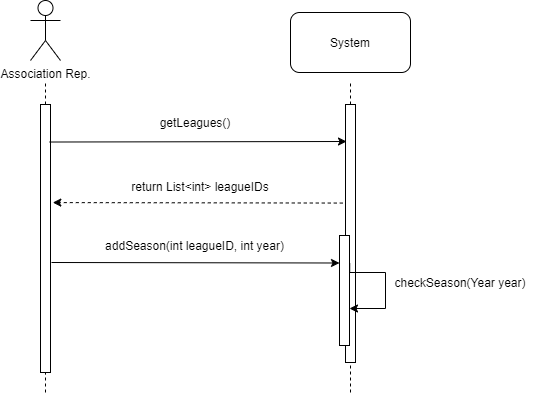

The diagram above was exported from draw.io. Its source (the exported page's mxGraphModel, read from the mxfile embedded in the PNG):
<mxGraphModel dx="1312" dy="833" grid="1" gridSize="10" guides="1" tooltips="1" connect="1" arrows="1" fold="1" page="1" pageScale="1" pageWidth="1100" pageHeight="850" background="#ffffff" math="0" shadow="0">
  <root>
    <mxCell id="0" />
    <mxCell id="1" parent="0" />
    <mxCell id="WbPTkqY78XF6osbmFgT0-1" value="Association Rep." style="shape=umlActor;verticalLabelPosition=bottom;labelBackgroundColor=#ffffff;verticalAlign=top;html=1;outlineConnect=0;" parent="1" vertex="1">
      <mxGeometry x="185" y="58" width="30" height="60" as="geometry" />
    </mxCell>
    <mxCell id="WbPTkqY78XF6osbmFgT0-2" value="" style="endArrow=none;dashed=1;html=1;" parent="1" source="WbPTkqY78XF6osbmFgT0-5" edge="1">
      <mxGeometry width="50" height="50" relative="1" as="geometry">
        <mxPoint x="200" y="530" as="sourcePoint" />
        <mxPoint x="200" y="140" as="targetPoint" />
      </mxGeometry>
    </mxCell>
    <mxCell id="WbPTkqY78XF6osbmFgT0-5" value="" style="rounded=0;whiteSpace=wrap;html=1;" parent="1" vertex="1">
      <mxGeometry x="195" y="162" width="10" height="268" as="geometry" />
    </mxCell>
    <mxCell id="WbPTkqY78XF6osbmFgT0-6" value="" style="endArrow=none;dashed=1;html=1;" parent="1" target="WbPTkqY78XF6osbmFgT0-5" edge="1">
      <mxGeometry width="50" height="50" relative="1" as="geometry">
        <mxPoint x="200" y="450" as="sourcePoint" />
        <mxPoint x="200" y="140" as="targetPoint" />
      </mxGeometry>
    </mxCell>
    <mxCell id="WbPTkqY78XF6osbmFgT0-8" value="" style="endArrow=none;dashed=1;html=1;" parent="1" edge="1">
      <mxGeometry width="50" height="50" relative="1" as="geometry">
        <mxPoint x="505" y="450" as="sourcePoint" />
        <mxPoint x="505" y="140" as="targetPoint" />
      </mxGeometry>
    </mxCell>
    <mxCell id="WbPTkqY78XF6osbmFgT0-9" value="" style="rounded=0;whiteSpace=wrap;html=1;" parent="1" vertex="1">
      <mxGeometry x="500" y="162" width="10" height="258" as="geometry" />
    </mxCell>
    <mxCell id="WbPTkqY78XF6osbmFgT0-11" value="System" style="rounded=1;whiteSpace=wrap;html=1;" parent="1" vertex="1">
      <mxGeometry x="445" y="70" width="120" height="60" as="geometry" />
    </mxCell>
    <mxCell id="WbPTkqY78XF6osbmFgT0-12" value="" style="endArrow=classic;html=1;entryX=0;entryY=0.25;entryDx=0;entryDy=0;" parent="1" target="WbPTkqY78XF6osbmFgT0-14" edge="1">
      <mxGeometry width="50" height="50" relative="1" as="geometry">
        <mxPoint x="206" y="320" as="sourcePoint" />
        <mxPoint x="494" y="199" as="targetPoint" />
      </mxGeometry>
    </mxCell>
    <mxCell id="WbPTkqY78XF6osbmFgT0-13" value="addSeason(int leagueID, int year)" style="text;html=1;strokeColor=none;fillColor=none;align=center;verticalAlign=middle;whiteSpace=wrap;rounded=0;" parent="1" vertex="1">
      <mxGeometry x="207" y="293" width="285" height="20" as="geometry" />
    </mxCell>
    <mxCell id="WbPTkqY78XF6osbmFgT0-14" value="" style="rounded=0;whiteSpace=wrap;html=1;" parent="1" vertex="1">
      <mxGeometry x="494" y="293" width="10" height="110" as="geometry" />
    </mxCell>
    <mxCell id="WbPTkqY78XF6osbmFgT0-16" style="edgeStyle=orthogonalEdgeStyle;rounded=0;orthogonalLoop=1;jettySize=auto;html=1;exitX=1.023;exitY=0.391;exitDx=0;exitDy=0;exitPerimeter=0;" parent="1" edge="1">
      <mxGeometry relative="1" as="geometry">
        <mxPoint x="504.23" y="321.01" as="sourcePoint" />
        <mxPoint x="504" y="366" as="targetPoint" />
        <Array as="points">
          <mxPoint x="504" y="330" />
          <mxPoint x="540" y="330" />
          <mxPoint x="540" y="366" />
        </Array>
      </mxGeometry>
    </mxCell>
    <mxCell id="WbPTkqY78XF6osbmFgT0-17" value="checkSeason(Year year)" style="text;html=1;strokeColor=none;fillColor=none;align=center;verticalAlign=middle;whiteSpace=wrap;rounded=0;" parent="1" vertex="1">
      <mxGeometry x="540" y="330" width="150" height="20" as="geometry" />
    </mxCell>
    <mxCell id="WbPTkqY78XF6osbmFgT0-24" value="" style="endArrow=classic;html=1;exitX=0.914;exitY=0.14;exitDx=0;exitDy=0;exitPerimeter=0;" parent="1" source="WbPTkqY78XF6osbmFgT0-5" edge="1">
      <mxGeometry width="50" height="50" relative="1" as="geometry">
        <mxPoint x="212" y="190" as="sourcePoint" />
        <mxPoint x="501" y="199" as="targetPoint" />
      </mxGeometry>
    </mxCell>
    <mxCell id="WbPTkqY78XF6osbmFgT0-25" value="getLeagues()" style="text;html=1;strokeColor=none;fillColor=none;align=center;verticalAlign=middle;whiteSpace=wrap;rounded=0;" parent="1" vertex="1">
      <mxGeometry x="329.5" y="170" width="40" height="20" as="geometry" />
    </mxCell>
    <mxCell id="WbPTkqY78XF6osbmFgT0-26" value="" style="endArrow=classic;html=1;entryX=1.229;entryY=0.366;entryDx=0;entryDy=0;entryPerimeter=0;exitX=-0.271;exitY=0.382;exitDx=0;exitDy=0;exitPerimeter=0;dashed=1;" parent="1" source="WbPTkqY78XF6osbmFgT0-9" target="WbPTkqY78XF6osbmFgT0-5" edge="1">
      <mxGeometry width="50" height="50" relative="1" as="geometry">
        <mxPoint x="360" y="230" as="sourcePoint" />
        <mxPoint x="410" y="180" as="targetPoint" />
      </mxGeometry>
    </mxCell>
    <mxCell id="WbPTkqY78XF6osbmFgT0-27" value="return List&amp;lt;int&amp;gt; leagueIDs" style="text;html=1;strokeColor=none;fillColor=none;align=center;verticalAlign=middle;whiteSpace=wrap;rounded=0;" parent="1" vertex="1">
      <mxGeometry x="220" y="234" width="270" height="20" as="geometry" />
    </mxCell>
  </root>
</mxGraphModel>